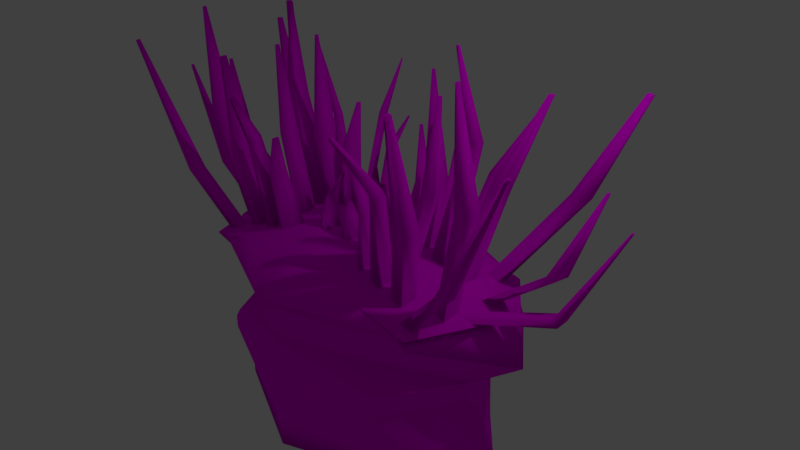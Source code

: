 # Source: Actiniidae.blend  (saved by Blender 2.79.0; exported with 4.5.12 LTS)
import bpy
from mathutils import Matrix  # noqa: F401  (used for matrix-valued properties, if any)

bpy.ops.wm.read_factory_settings(use_empty=True)
scene = bpy.context.scene
scene.name = 'Scene'

# ---- collections
col_collection_1 = bpy.data.collections.new('Collection 1'); scene.collection.children.link(col_collection_1)

# ---- images (referenced by path relative to the original .blend; pixels are not part of the script)
import os
ASSET_DIR = os.environ.get("B2B_ASSET_DIR", "")  # directory of the original .blend (textures are referenced by path, not embedded)
HERE = os.path.dirname(os.path.abspath(__file__))  # packed textures are extracted next to this script under _unpacked/

def load_image(name, relpath, width, height, colorspace="sRGB"):
    """Load a texture the original file referenced (path relative to the .blend, or extracted next to this script)."""
    p = next((c for c in (os.path.join(HERE, relpath), os.path.join(ASSET_DIR, relpath)) if relpath and os.path.exists(c)), "")
    if p:
        img = bpy.data.images.load(p, check_existing=True)
        img.name = name
    else:  # same state as the original file: an image datablock whose file is absent (Cycles renders it pink)
        img = bpy.data.images.new(name, width, height)
        img.source = "FILE"
        img.filepath = "//" + (relpath or name)
    img.colorspace_settings.name = colorspace
    return img
img_actiniidae_color = load_image('Actiniidae Color', 'Actiniidae Texture.png', 1024, 1024, 'sRGB')

# ---- materials (node trees are filled in below, after node groups)
mat_material = bpy.data.materials.new('Material')
mat_material.alpha_threshold = 0.0
mat_material.use_transparent_shadow = False
mat_material.roughness = 0.5

# ---- material node trees
mat_material.use_nodes = True; mat_material.node_tree.nodes.clear()
_N = mat_material.node_tree.nodes; _L = mat_material.node_tree.links
n0 = _N.new('ShaderNodeOutputMaterial'); n0.name = 'Material Output'; n0.location = (300, 300)
n1 = _N.new('ShaderNodeBsdfDiffuse'); n1.name = 'Diffuse BSDF'; n1.location = (10, 300)
n2 = _N.new('ShaderNodeTexImage'); n2.name = 'Image Texture'; n2.location = (-153, 302)
n2.width = 140
n2.image = img_actiniidae_color
_L.new(n1.outputs[0], n0.inputs[0])
_L.new(n2.outputs[0], n1.inputs[0])
n0.is_active_output = True

# ---- world
world_world = bpy.data.worlds.new('World'); scene.world = world_world
world_world.color = (0.05088, 0.05088, 0.05088)
world_world.use_sun_shadow = False
world_world.sun_shadow_jitter_overblur = 0.0
world_world.cycles.sampling_method = 'MANUAL'

# ---- cameras
cam_camera = bpy.data.cameras.new('Camera')
cam_camera.clip_end = 100.0
cam_camera.lens = 35.0
cam_camera.sensor_width = 32.0
cam_camera.sensor_height = 18.0
cam_camera.ortho_scale = 7.314
cam_camera.dof.focus_distance = 0.0
cam_camera.dof.aperture_fstop = 128.0

# ---- lights
light_lamp = bpy.data.lights.new('Lamp', 'POINT')
light_lamp.transmission_factor = 0.0
light_lamp.cutoff_distance = 30.0
light_lamp.energy = 100.0
light_lamp.shadow_buffer_clip_start = 1.001
light_lamp.shadow_soft_size = 0.1
light_lamp.shadow_maximum_resolution = 0.006
light_lamp.use_absolute_resolution = True

# ---- meshes
me_cylinder = bpy.data.meshes.new('Cylinder')
me_cylinder.from_pydata([(0.0, 0.9176, -1.056), (0.0, 0.9176, 0.9441), (0.0, -0.9027, -1.056), (0.0, -0.9027, 0.9441), (-0.7645, -0.6098, -1.056), (-0.7645, -0.6098, 0.9441), (-1.065, 0.003532, -1.056), (-1.065, 0.003532, 0.9441), (-0.7488, 0.6247, -1.056), (-0.7488, 0.6247, 0.9441), (0.0, 0.9402, 2.075), (0.0, -0.8862, 2.075), (-0.7492, -0.5867, 2.075), (-1.088, 0.003532, 2.075), (-0.7648, 0.6407, 2.075), (0.0, 0.8462, 4.964), (0.0, -0.7454, 4.964), (-0.6981, -0.391, 4.964), (-1.275, 0.003532, 4.964), (-0.8817, 0.4919, 4.964), (0.0, 0.9302, 9.109), (0.0, -0.845, 9.109), (-0.8946, -0.4157, 9.109), (-1.531, 0.003532, 9.109), (-1.125, 0.5009, 9.109), (0.0, 0.9335, 13.25), (0.0, -0.8951, 13.25), (-0.8816, -0.5473, 13.25), (-1.253, 0.003532, 13.25), (-0.9441, 0.5856, 13.25), (0.0, 0.3236, 18.53), (0.0, -0.3165, 18.53), (-0.2424, -0.2228, 18.53), (-0.3361, 0.003532, 18.53), (-0.2424, 0.2298, 18.53), (0.0, 0.7399, -8.216), (0.0, -0.7875, -8.216), (-0.885, -0.414, -8.216), (-1.341, 0.003532, -8.216), (-0.9905, 0.3663, -8.216), (0.0, 0.7399, -12.86), (0.0, -0.7875, -12.86), (-0.885, -0.414, -12.86), (-1.341, 0.003532, -12.86), (-0.9905, 0.3663, -12.86), (-1.016, 0.5763, 13.25), (-0.5744, 0.5373, 15.89), (0.0, 0.5102, 17.39), (-0.6251, -0.5771, 15.48), (0.0, -0.6062, 16.77), (-1.027, -0.5411, 13.25), (-0.2475, -0.5947, 16.26), (-0.2387, 0.5215, 16.77), (-1.181, 0.003532, 13.67), (-1.181, 0.1761, 13.25), (-1.18, -0.172, 13.25), (-1.124, 0.3145, 13.25), (-1.124, 0.003532, 14.0), (-1.123, -0.3093, 13.25), (-1.065, 0.003532, 14.33), (-1.066, -0.447, 13.25), (-1.064, 0.4597, 13.25), (-0.9786, 0.003532, 14.83), (-0.9843, -0.545, 13.49), (-0.9728, 0.5725, 13.51), (-0.8926, 0.003532, 15.33), (-0.9064, -0.5519, 13.92), (-0.8787, 0.5642, 14.07), (-0.8105, 0.003532, 15.8), (-0.8266, -0.5591, 14.37), (-0.7946, 0.5568, 14.57), (-0.7061, 0.003532, 16.4), (-0.7311, -0.5676, 14.9), (-0.6823, 0.5468, 15.24), (-0.5987, 0.003532, 17.02), (-0.5387, -0.4972, 16.17), (-0.51, 0.003532, 17.53), (-0.4841, 0.4537, 16.6), (-0.5435, -0.5809, 15.65), (-0.4796, 0.5328, 16.13), (-0.4097, 0.003532, 18.11), (-0.4293, -0.3958, 17.04), (-0.4386, -0.5858, 15.87), (-0.3918, 0.3682, 17.34), (-0.3839, 0.5283, 16.39), (-0.3286, -0.0147, 18.53), (-0.3408, -0.3139, 17.75), (-0.3521, -0.5898, 16.04), (-0.3157, 0.2978, 17.95), (-0.3269, 0.02577, 18.53), (-0.3064, 0.5247, 16.59), (-0.1548, -0.2566, 18.53), (-0.1477, 0.2665, 18.53), (-0.1442, 0.517, 17.02), (-0.1595, -0.5988, 16.44), (-0.07386, -0.2879, 18.53), (-0.06838, 0.2971, 18.53), (-0.06636, 0.5133, 17.22), (-0.0768, -0.6026, 16.61), (-1.124, 0.1275, 13.7), (-0.7007, 0.1249, 16.14), (0.0, 0.1207, 18.53), (-1.181, 0.1278, 13.37), (-0.1497, 0.1216, 18.53), (-0.807, 0.1255, 15.53), (-0.2424, 0.1221, 18.53), (-0.4038, 0.1231, 17.85), (-0.07003, 0.1211, 18.53), (-0.2869, 0.1224, 18.53), (-0.8896, 0.126, 15.05), (-0.5932, 0.1242, 16.76), (-0.9774, 0.1266, 14.55), (-0.5031, 0.1237, 17.28), (-1.201, 0.1279, 13.25), (-0.3229, 0.1226, 18.32), (-1.065, 0.1271, 14.04), (-0.6945, 0.267, 15.84), (-0.1601, 0.2617, 18.53), (0.0, 0.2601, 18.53), (-0.1477, 0.2615, 18.53), (-0.8029, 0.2681, 15.21), (-0.278, 0.2628, 18.25), (-0.3969, 0.264, 17.56), (-0.06872, 0.2608, 18.53), (-0.886, 0.2689, 14.73), (-1.064, 0.2707, 13.7), (-0.242, 0.2625, 18.33), (-0.9759, 0.2698, 14.21), (-0.4949, 0.265, 16.99), (-0.5868, 0.2659, 16.46), (-0.3172, 0.2632, 18.02), (-1.124, 0.2713, 13.36), (-1.142, 0.2715, 13.25), (-0.3125, 0.3779, 17.47), (-0.4038, 0.3793, 17.24), (-0.7996, 0.3853, 14.95), (-0.6894, 0.3836, 15.59), (-0.5815, 0.382, 16.22), (-0.8831, 0.3866, 14.47), (-0.3913, 0.3791, 17.27), (-0.06766, 0.3741, 18.06), (-0.2405, 0.3768, 17.64), (-1.093, 0.3898, 13.25), (-0.9747, 0.388, 13.94), (-1.064, 0.3894, 13.42), (-0.4883, 0.3806, 16.75), (-0.1462, 0.3753, 17.87), (0.0, 0.3731, 18.23), (-0.4839, 0.4566, 16.59), (-0.6856, 0.471, 15.4), (-0.3097, 0.4442, 17.07), (-0.5778, 0.4633, 16.04), (-0.1454, 0.4325, 17.53), (-0.7969, 0.479, 14.74), (-0.8806, 0.485, 14.25), (-0.3878, 0.4498, 16.85), (-0.06717, 0.4269, 17.74), (-0.2397, 0.4392, 17.26), (-0.4876, 0.4569, 16.58), (-0.9736, 0.4916, 13.7), (-1.049, 0.497, 13.25), (0.0, 0.4221, 17.93), (-1.065, -0.09804, 14.09), (-1.211, -0.09703, 13.25), (-0.07214, -0.1049, 18.53), (-1.124, -0.09764, 13.76), (-0.7106, -0.1005, 16.13), (-0.3322, -0.1031, 18.3), (-0.2424, -0.1037, 18.53), (-1.18, -0.09725, 13.43), (-0.8134, -0.09978, 15.54), (0.0, -0.1054, 18.53), (-0.1528, -0.1044, 18.53), (-0.8952, -0.09922, 15.07), (-0.4149, -0.1025, 17.82), (-0.6035, -0.1012, 16.74), (-0.2918, -0.1034, 18.53), (-0.9797, -0.09864, 14.58), (-0.516, -0.1018, 17.24), (-1.066, -0.2309, 13.77), (-0.07338, -0.2369, 18.53), (-0.981, -0.2314, 14.26), (0.0, -0.2373, 18.53), (-1.123, -0.2306, 13.44), (-0.7164, -0.233, 15.78), (-0.1546, -0.2364, 18.53), (-0.2426, -0.2358, 18.45), (-0.8985, -0.2319, 14.73), (-0.3376, -0.2353, 17.95), (-0.5236, -0.2342, 16.88), (-0.208, -0.2361, 18.53), (-0.4214, -0.2348, 17.47), (-0.6095, -0.2336, 16.39), (-1.156, -0.2304, 13.25), (-0.8172, -0.2324, 15.2), (-0.2564, -0.2358, 18.42), (-1.066, -0.3568, 13.47), (-0.7223, -0.3669, 15.42), (-0.9017, -0.3616, 14.4), (-0.2446, -0.3809, 17.56), (-0.9824, -0.3593, 13.95), (-0.3435, -0.378, 17.35), (-0.1566, -0.3834, 17.75), (-0.821, -0.364, 14.86), (0.0, -0.388, 18.09), (-0.4079, -0.3761, 17.21), (-0.5316, -0.3725, 16.51), (-0.07477, -0.3858, 17.93), (-0.6157, -0.37, 16.03), (-1.104, -0.3557, 13.25), (-0.4283, -0.3755, 17.1), (-0.9833, -0.4503, 13.72), (-0.07572, -0.4867, 17.32), (-0.4331, -0.4724, 16.57), (-0.2459, -0.4799, 16.96), (-0.7264, -0.4606, 15.18), (-0.1579, -0.4834, 17.14), (-0.3475, -0.4758, 16.75), (-0.8237, -0.4567, 14.63), (0.0, -0.4898, 17.48), (-0.904, -0.4535, 14.17), (-0.62, -0.4649, 15.78), (-0.5087, -0.4693, 16.41), (-0.5371, -0.4682, 16.25), (-0.07115, 0.0008582, 18.53), (-0.1513, 0.001667, 18.53), (-0.3278, 0.003448, 18.53), (-0.2424, 0.002586, 18.53), (0.0, 0.0001401, 18.53), (-0.07338, -0.2369, 18.53), (-0.07214, -0.1049, 18.53), (0.0, -0.2373, 18.53), (0.0, -0.1054, 18.53), (-0.0824, -0.2219, 21.46), (-0.08145, -0.1198, 21.46), (-0.1452, -0.2215, 21.46), (-0.1438, -0.1194, 21.46), (-0.1076, -0.1799, 23.93), (-0.1074, -0.1614, 23.93), (-0.119, -0.1799, 23.93), (-0.1188, -0.1613, 23.93), (0.0, 0.0001401, 18.53), (0.0, 0.1207, 18.53), (-0.07115, 0.0008582, 18.53), (-0.07003, 0.1211, 18.53), (-0.1497, 0.1216, 18.53), (-0.1477, 0.2615, 18.53), (-0.06872, 0.2608, 18.53), (-0.2424, 0.002586, 18.53), (-0.2424, -0.1037, 18.53), (-0.3286, -0.0147, 18.53), (-0.2918, -0.1034, 18.53), (-0.3278, 0.003448, 18.53), (-0.1624, 0.1082, 21.9), (-0.1004, 0.1078, 21.9), (-0.161, 0.2173, 21.9), (-0.09935, 0.2167, 21.9), (-0.2347, 0.01547, 21.9), (-0.2347, -0.06742, 21.9), (-0.3019, 0.001993, 21.9), (-0.2733, -0.06715, 21.9), (-0.3013, 0.01614, 21.9), (-0.1425, 0.08758, 25.14), (-0.1292, 0.0875, 25.14), (-0.1422, 0.111, 25.14), (-0.129, 0.1108, 25.14), (-0.1844, 0.03265, 25.14), (-0.1844, 0.01321, 25.14), (-0.2002, 0.02949, 25.14), (-0.1935, 0.01327, 25.14), (-0.2001, 0.0328, 25.14), (-0.4215, -0.361, 26.14), (-0.4179, -0.3038, 26.28), (-0.4883, -0.4057, 25.91), (-0.4809, -0.3034, 26.16), (-0.473, -0.4062, 25.94), (-0.4035, -0.3854, 31.52), (-0.4021, -0.364, 31.57), (-0.4285, -0.4021, 31.43), (-0.4257, -0.3638, 31.52), (-0.4227, -0.4023, 31.44), (-0.8375, 0.5233, 28.28), (-0.8396, 0.474, 28.39), (-0.7767, 0.5189, 28.64), (-0.7788, 0.473, 28.74), (-1.14, 0.5666, 39.29), (-1.14, 0.5477, 39.33), (-1.116, 0.5649, 39.43), (-1.117, 0.5474, 39.47), (-1.079, 0.2119, 29.1), (-1.003, 0.2115, 29.54), (-0.9996, 0.3422, 29.25), (-1.076, 0.3429, 28.81), (-1.329, 0.3418, 42.77), (-1.308, 0.3417, 42.89), (-1.307, 0.3773, 42.81), (-1.328, 0.3775, 42.69), (-1.209, -0.3254, 30.51), (-1.203, -0.1926, 30.81), (-1.292, -0.192, 30.86), (-1.297, -0.3249, 30.55), (-1.222, -0.3595, 46.97), (-1.221, -0.3371, 47.03), (-1.236, -0.337, 47.03), (-1.237, -0.3594, 46.98), (-0.9132, -0.4239, 25.83), (-0.9023, -0.2928, 26.18), (-0.7989, -0.2976, 26.5), (-0.812, -0.4309, 26.14), (-0.8428, -0.4991, 41.76), (-0.8397, -0.4622, 41.86), (-0.8106, -0.4636, 41.95), (-0.8143, -0.5011, 41.85), (-0.7651, 0.02647, 28.74), (-0.6752, 0.006223, 28.76), (-0.7076, -0.09472, 28.56), (-0.6454, 0.1224, 28.43), (-0.5449, 0.09914, 28.46), (-0.5112, 0.2356, 28.07), (-0.6104, 0.2589, 28.05), (-0.7961, -0.07418, 28.55), (-0.8146, -0.02847, 41.94), (-0.7935, -0.03321, 41.95), (-0.8011, -0.05685, 41.9), (-0.5874, 0.1274, 43.64), (-0.5724, 0.1239, 43.64), (-0.5674, 0.1443, 43.58), (-0.5822, 0.1478, 43.58), (-0.8219, -0.05204, 41.9), (-0.2701, 0.5102, 26.07), (-0.2109, 0.5093, 26.21), (-0.2104, 0.5452, 25.99), (-0.2696, 0.5494, 25.83), (-0.1383, 0.6059, 31.37), (-0.1245, 0.6056, 31.4), (-0.1243, 0.614, 31.35), (-0.1381, 0.615, 31.31), (-0.3084, 0.2763, 26.04), (-0.3735, 0.1824, 26.48), (-0.4092, 0.1917, 26.61), (-0.3373, 0.3177, 26.08), (-0.376, 0.328, 26.23), (-0.3042, 0.2945, 33.97), (-0.3189, 0.2733, 34.07), (-0.3269, 0.2754, 34.1), (-0.3107, 0.3038, 33.98), (-0.3195, 0.3062, 34.01), (-0.1455, 0.02841, 28.1), (-0.1452, 0.0476, 28.1), (-0.1327, 0.02828, 28.1), (-0.1325, 0.04752, 28.1), (-1.278, -0.5435, 22.07), (-1.276, -0.4516, 22.3), (-1.358, -0.5403, 21.62), (-1.357, -0.4493, 21.84), (-1.798, -0.6106, 40.84), (-1.798, -0.5851, 40.91), (-1.82, -0.6097, 40.72), (-1.82, -0.5845, 40.78), (-1.473, 0.5526, 28.56), (-1.381, 0.5512, 29.09), (-1.379, 0.6496, 28.87), (-1.472, 0.6562, 28.32), (-1.743, 0.736, 42.93), (-1.71, 0.7355, 43.12), (-1.709, 0.7702, 43.04), (-1.742, 0.7725, 42.85), (-1.646, 0.2259, 21.78), (-1.646, 0.08203, 22.12), (-1.586, 0.2253, 22.12), (-1.587, 0.08167, 22.46), (-1.86, 0.2386, 34.35), (-1.86, 0.2114, 34.42), (-1.849, 0.2385, 34.42), (-1.849, 0.2113, 34.48), (-0.9434, 0.214, 35.32), (-0.9472, 0.1283, 35.5), (-0.8784, 0.2134, 35.7), (-0.8823, 0.1279, 35.88), (-0.8156, 0.1109, 47.6), (-0.8165, 0.09048, 47.65), (-0.8001, 0.1108, 47.69), (-0.8011, 0.09038, 47.74), (-0.6214, -0.4435, 30.17), (-0.6282, -0.3521, 30.5), (-0.6704, -0.3531, 29.64), (-0.6629, -0.4431, 29.34), (-0.4994, -0.6575, 38.11), (-0.5017, -0.6265, 38.22), (-0.5161, -0.6268, 37.92), (-0.5135, -0.6574, 37.82), (-0.403, 0.5608, 30.76), (-0.4803, 0.6438, 30.54), (-0.3906, 0.5593, 30.73), (-0.48, 0.6467, 30.52), (-0.3849, 0.6298, 30.3), (-0.3152, 0.7071, 39.04), (-0.3291, 0.7221, 39.0), (-0.3129, 0.7068, 39.03), (-0.3291, 0.7226, 38.99), (-0.3119, 0.7196, 38.95), (-1.756, 0.09369, 17.66), (-1.708, 0.09094, 18.38), (-1.714, -0.01059, 18.26), (-1.761, -0.007459, 17.54), (-2.152, 0.04098, 32.87), (-2.142, 0.04042, 33.02), (-2.143, 0.01982, 32.99), (-2.153, 0.02046, 32.84)], [], [(2, 3, 5, 4), (4, 5, 7, 6), (6, 7, 9, 8), (8, 9, 1, 0), (13, 12, 17, 18), (5, 3, 11, 12), (1, 9, 14, 10), (7, 5, 12, 13), (9, 7, 13, 14), (14, 13, 18, 19), (12, 11, 16, 17), (10, 14, 19, 15), (24, 23, 28, 113, 54, 132, 56, 142, 61, 160, 45, 29), (15, 19, 24, 20), (18, 17, 22, 23), (19, 18, 23, 24), (17, 16, 21, 22), (22, 21, 26, 27), (20, 24, 29, 25), (23, 22, 27, 50, 60, 209, 58, 193, 55, 163, 28), (29, 45, 64, 67, 70, 73, 46), (27, 26, 49, 98, 94, 51, 87, 82, 78, 48), (25, 29, 46, 79, 84, 90, 52, 93, 97, 47), (28, 163, 169, 53), (4, 6, 38, 37), (6, 8, 39, 38), (2, 4, 37, 36), (8, 0, 35, 39), (40, 41, 42, 43, 44), (39, 35, 40, 44), (37, 38, 43, 42), (38, 39, 44, 43), (36, 37, 42, 41), (31, 182, 180, 95), (32, 168, 176), (229, 231, 232, 230), (46, 73, 149, 151), (47, 97, 156, 161), (48, 72, 69, 66, 63, 50, 27), (48, 78, 75), (32, 186, 190), (34, 126, 121), (53, 102, 113, 28), (169, 165, 403, 404), (57, 99, 102, 53), (57, 165, 162, 59), (59, 115, 99, 57), (59, 162, 177, 62), (62, 111, 115, 59), (62, 177, 173, 65), (65, 109, 111, 62), (65, 173, 170, 68), (68, 104, 109, 65), (68, 170, 166, 71), (71, 100, 104, 68), (71, 166, 175, 74), (74, 76, 112, 110), (175, 178, 315, 320), (77, 145, 134), (76, 178, 174, 80), (77, 148, 158), (75, 78, 82, 213, 222), (81, 213, 217, 201, 205), (83, 122, 130, 88), (83, 139, 134), (80, 174, 167, 85, 33), (88, 130, 121), (85, 226, 33), (88, 133, 139, 83), (85, 167, 176), (86, 201, 199, 186, 195), (91, 185, 190), (91, 202, 207, 95), (92, 146, 141, 126, 117), (95, 180, 185, 91), (96, 140, 146, 92), (95, 207, 204, 31), (108, 114, 89), (107, 101, 118, 123), (168, 227, 248, 249), (114, 106, 80, 33, 89), (105, 103, 119, 117, 34), (110, 100, 71, 74), (108, 105, 34), (113, 102, 54), (102, 99, 131, 132, 54), (125, 131, 367, 369), (115, 111, 127, 125), (111, 109, 124, 127), (109, 104, 290, 289), (104, 100, 116, 120), (110, 112, 128, 129), (106, 112, 76, 80), (108, 34, 337, 338), (121, 126, 141, 133, 88), (123, 118, 30, 96), (131, 125, 144, 142, 56), (127, 124, 138, 143), (120, 116, 136, 135), (130, 122, 106, 114), (116, 100, 376, 375), (119, 123, 96, 92), (117, 119, 92), (132, 131, 56), (125, 127, 143, 144), (124, 120, 135, 138), (129, 128, 145, 137), (117, 126, 34), (178, 76, 314, 315), (139, 133, 150, 155), (147, 140, 96, 30), (138, 135, 153, 154), (133, 141, 157, 150), (142, 144, 61), (135, 136, 149, 153), (144, 143, 159, 160, 61), (137, 145, 77, 158, 151), (137, 136, 116, 129), (146, 140, 156, 152), (157, 141, 329, 332), (134, 145, 128, 122, 83), (159, 143, 359, 362), (148, 77, 392, 394), (155, 150, 90, 84), (154, 153, 70, 67), (160, 159, 64, 45), (161, 156, 140, 147), (157, 152, 93, 52), (159, 154, 67, 64), (151, 149, 281, 283), (150, 157, 52, 90), (153, 149, 73, 70), (151, 158, 46), (152, 156, 97, 93), (148, 155, 84, 79), (158, 148, 79, 46), (164, 171, 228, 224), (172, 164, 224, 225), (165, 169, 55, 193, 183), (162, 165, 183, 179), (179, 181, 297, 300), (173, 177, 181, 187), (170, 173, 187, 194), (166, 170, 194, 184), (175, 166, 184, 192), (178, 175, 192, 189), (174, 178, 189, 191), (167, 174, 191, 188), (176, 167, 188, 195, 32), (168, 172, 225, 227), (226, 85, 250, 252), (169, 163, 55), (181, 179, 196, 200), (194, 187, 198, 203), (195, 186, 32), (191, 189, 206, 210), (180, 164, 234, 233), (192, 184, 197, 208), (195, 188, 86), (171, 164, 230, 232), (179, 183, 58, 209, 196), (187, 181, 200, 198), (194, 203, 305, 306), (189, 192, 385, 384), (86, 188, 272, 271), (190, 185, 172, 168, 32), (190, 186, 199, 202, 91), (183, 193, 58), (199, 201, 217, 214), (207, 202, 216, 212), (204, 207, 212, 219), (200, 196, 60, 211), (196, 209, 60), (197, 203, 218, 215), (205, 210, 81), (202, 199, 214, 216), (203, 198, 220, 218), (210, 206, 223, 222, 81), (208, 197, 215, 221), (200, 211, 353, 354), (206, 208, 221, 223), (205, 201, 86), (222, 223, 75), (220, 211, 63, 66), (217, 213, 82, 87), (214, 217, 87, 51), (219, 212, 98, 49), (222, 213, 81), (218, 220, 66, 69), (221, 215, 72, 48), (223, 221, 48, 75), (212, 216, 94, 98), (211, 60, 50, 63), (215, 218, 69, 72), (216, 214, 51, 94), (33, 226, 89), (227, 225, 103, 105), (107, 224, 243, 244), (226, 227, 105, 108, 89), (225, 224, 349, 347), (164, 180, 229, 230), (180, 182, 231, 229), (234, 236, 240, 238), (164, 172, 236, 234), (172, 185, 235, 236), (185, 180, 233, 235), (239, 237, 238, 240), (233, 234, 238, 237), (235, 233, 237, 239), (236, 235, 239, 240), (244, 247, 256, 254), (250, 251, 260, 259), (243, 241, 242, 244), (85, 176, 251, 250), (107, 123, 247, 244), (101, 107, 244, 242), (103, 107, 244, 245), (176, 168, 249, 251), (224, 228, 241, 243), (123, 119, 246, 247), (119, 103, 245, 246), (227, 226, 252, 248), (257, 261, 270, 266), (255, 253, 262, 264), (248, 252, 261, 257), (251, 249, 258, 260), (247, 246, 255, 256), (245, 244, 254, 253), (252, 250, 259, 261), (249, 248, 257, 258), (246, 245, 253, 255), (262, 263, 265, 264), (269, 267, 266, 270, 268), (259, 260, 269, 268), (254, 256, 265, 263), (260, 258, 267, 269), (256, 255, 264, 265), (253, 254, 263, 262), (261, 259, 268, 270), (258, 257, 266, 267), (275, 271, 276, 280), (205, 86, 271, 275), (188, 191, 274, 272), (191, 210, 273, 274), (210, 205, 275, 273), (277, 279, 278, 280, 276), (274, 273, 278, 279), (273, 275, 280, 278), (272, 274, 279, 277), (271, 272, 277, 276), (283, 281, 285, 287), (149, 136, 282, 281), (136, 137, 284, 282), (137, 151, 283, 284), (287, 285, 286, 288), (284, 283, 287, 288), (282, 284, 288, 286), (281, 282, 286, 285), (289, 290, 294, 293), (120, 124, 292, 291), (124, 109, 289, 292), (104, 120, 291, 290), (293, 294, 295, 296), (291, 292, 296, 295), (290, 291, 295, 294), (292, 289, 293, 296), (299, 300, 304, 303), (181, 177, 298, 297), (162, 179, 300, 299), (177, 162, 299, 298), (302, 303, 304, 301), (297, 298, 302, 301), (300, 297, 301, 304), (298, 299, 303, 302), (307, 306, 310, 311), (203, 197, 308, 305), (184, 194, 306, 307), (197, 184, 307, 308), (311, 310, 309, 312), (308, 307, 311, 312), (306, 305, 309, 310), (305, 308, 312, 309), (318, 319, 327, 326), (320, 315, 323, 328), (74, 175, 320, 313), (128, 112, 316, 319), (122, 128, 319, 318), (112, 106, 317, 316), (106, 122, 318, 317), (76, 74, 313, 314), (321, 328, 323, 322), (326, 327, 324, 325), (317, 318, 326, 325), (315, 314, 322, 323), (313, 320, 328, 321), (319, 316, 324, 327), (316, 317, 325, 324), (314, 313, 321, 322), (332, 329, 333, 336), (141, 146, 330, 329), (152, 157, 332, 331), (146, 152, 331, 330), (333, 334, 335, 336), (329, 330, 334, 333), (331, 332, 336, 335), (330, 331, 335, 334), (341, 339, 344, 346), (34, 121, 340, 337), (130, 114, 339, 341), (121, 130, 341, 340), (114, 108, 338, 339), (345, 346, 344, 343, 342), (339, 338, 343, 344), (340, 341, 346, 345), (337, 340, 345, 342), (338, 337, 342, 343), (347, 349, 350, 348), (224, 107, 350, 349), (107, 103, 348, 350), (103, 225, 347, 348), (352, 354, 358, 356), (198, 200, 354, 352), (220, 198, 352, 351), (211, 220, 351, 353), (356, 358, 357, 355), (351, 352, 356, 355), (353, 351, 355, 357), (354, 353, 357, 358), (361, 362, 366, 365), (143, 138, 360, 359), (154, 159, 362, 361), (138, 154, 361, 360), (363, 364, 365, 366), (360, 361, 365, 364), (362, 359, 363, 366), (359, 360, 364, 363), (369, 367, 371, 373), (115, 125, 369, 370), (99, 115, 370, 368), (131, 99, 368, 367), (372, 374, 373, 371), (370, 369, 373, 374), (368, 370, 374, 372), (367, 368, 372, 371), (376, 378, 382, 380), (129, 116, 375, 377), (110, 129, 377, 378), (100, 110, 378, 376), (381, 379, 380, 382), (375, 376, 380, 379), (377, 375, 379, 381), (378, 377, 381, 382), (385, 386, 390, 389), (208, 206, 383, 386), (192, 208, 386, 385), (206, 189, 384, 383), (388, 389, 390, 387), (383, 384, 388, 387), (386, 383, 387, 390), (384, 385, 389, 388), (393, 395, 400, 398), (77, 134, 391, 392), (139, 155, 395, 393), (155, 148, 394, 395), (134, 139, 393, 391), (396, 398, 400, 399, 397), (391, 393, 398, 396), (395, 394, 399, 400), (394, 392, 397, 399), (392, 391, 396, 397), (404, 403, 407, 408), (53, 169, 404, 401), (165, 57, 402, 403), (57, 53, 401, 402), (405, 408, 407, 406), (403, 402, 406, 407), (401, 404, 408, 405), (402, 401, 405, 406)])
me_cylinder.polygons.foreach_set('use_smooth', [True] * 378)
_uv = me_cylinder.uv_layers.new(name='UVMap')
_uv.uv.foreach_set('vector', [0.2181, 0.2126, 0.2181, 0.2483, 0.1828, 0.2485, 0.1828, 0.2127, 0.01057, 0.8699, 0.01033, 0.8343, 0.03698, 0.8348, 0.03722, 0.8704, 0.03722, 0.8704, 0.03698, 0.8348, 0.06451, 0.8342, 0.06475, 0.8698, 0.1024, 0.7185, 0.1022, 0.6827, 0.1368, 0.6828, 0.137, 0.7186, 0.164, 0.2692, 0.1833, 0.2687, 0.184, 0.3205, 0.156, 0.3208, 0.1828, 0.2485, 0.2181, 0.2483, 0.218, 0.2685, 0.1833, 0.2687, 0.1368, 0.6828, 0.1022, 0.6827, 0.1015, 0.6625, 0.1368, 0.6626, 0.03698, 0.8348, 0.01033, 0.8343, 0.01121, 0.8141, 0.03682, 0.8148, 0.06451, 0.8342, 0.03698, 0.8348, 0.03682, 0.8148, 0.06506, 0.8141, 0.06506, 0.8141, 0.03682, 0.8148, 0.03631, 0.7637, 0.05808, 0.763, 0.1833, 0.2687, 0.218, 0.2685, 0.2169, 0.3203, 0.184, 0.3205, 0.1368, 0.6626, 0.1015, 0.6625, 0.095, 0.6107, 0.1358, 0.6109, 0.05776, 0.6897, 0.03559, 0.6905, 0.03533, 0.6161, 0.04083, 0.616, 0.04296, 0.616, 0.04718, 0.6159, 0.04908, 0.6159, 0.05241, 0.6158, 0.0555, 0.6158, 0.05715, 0.6157, 0.06066, 0.6157, 0.06113, 0.6155, 0.1358, 0.6109, 0.095, 0.6107, 0.08407, 0.5367, 0.136, 0.5368, 0.156, 0.3208, 0.184, 0.3205, 0.1757, 0.3946, 0.1449, 0.3949, 0.05808, 0.763, 0.03631, 0.7637, 0.03559, 0.6905, 0.05776, 0.6897, 0.184, 0.3205, 0.2169, 0.3203, 0.2177, 0.3943, 0.1757, 0.3946, 0.1757, 0.3946, 0.2177, 0.3943, 0.2181, 0.4684, 0.1773, 0.4685, 0.136, 0.5368, 0.08407, 0.5367, 0.09207, 0.4626, 0.1355, 0.4627, 0.1449, 0.3949, 0.1757, 0.3946, 0.1773, 0.4685, 0.171, 0.4685, 0.1686, 0.4686, 0.1662, 0.4687, 0.165, 0.4687, 0.163, 0.4688, 0.1615, 0.4689, 0.1595, 0.4689, 0.157, 0.469, 0.09207, 0.4626, 0.0889, 0.4626, 0.0907, 0.458, 0.09464, 0.448, 0.09816, 0.439, 0.1029, 0.427, 0.1074, 0.4154, 0.1773, 0.4685, 0.2181, 0.4684, 0.2159, 0.5315, 0.2125, 0.5286, 0.2089, 0.5256, 0.2051, 0.5223, 0.2005, 0.5185, 0.1968, 0.5153, 0.1922, 0.5114, 0.1886, 0.5084, 0.1355, 0.4627, 0.09207, 0.4626, 0.1074, 0.4154, 0.1114, 0.411, 0.1155, 0.4064, 0.1188, 0.4028, 0.1217, 0.3996, 0.1257, 0.3951, 0.129, 0.3915, 0.1318, 0.3883, 0.03533, 0.6161, 0.03095, 0.6161, 0.03094, 0.6129, 0.03534, 0.6086, 0.01057, 0.8699, 0.03722, 0.8704, 0.03786, 0.9984, 0.01993, 0.9975, 0.03722, 0.8704, 0.06475, 0.8698, 0.05407, 0.9977, 0.03786, 0.9984, 0.2181, 0.2126, 0.1828, 0.2127, 0.176, 0.08489, 0.2172, 0.08469, 0.1024, 0.7185, 0.137, 0.7186, 0.1365, 0.8464, 0.09085, 0.8463, 0.9247, 0.3193, 0.9247, 0.3466, 0.8859, 0.34, 0.8659, 0.3325, 0.8813, 0.326, 0.09085, 0.8463, 0.1365, 0.8464, 0.137, 0.9295, 0.09138, 0.9294, 0.176, 0.08489, 0.1531, 0.08522, 0.153, 0.00214, 0.176, 0.001817, 0.07296, 0.846, 0.09085, 0.8463, 0.09138, 0.9294, 0.07349, 0.9291, 0.2172, 0.08469, 0.176, 0.08489, 0.176, 0.001817, 0.2171, 0.001611, 0.8806, 0.3046, 0.8806, 0.306, 0.8774, 0.306, 0.8774, 0.3051, 0.87, 0.3063, 0.87, 0.3084, 0.8678, 0.3084, 0.7791, 0.3523, 0.7759, 0.3523, 0.7759, 0.3499, 0.7791, 0.3499, 0.05901, 0.568, 0.05941, 0.5796, 0.05607, 0.5768, 0.05574, 0.5652, 0.1318, 0.3883, 0.129, 0.3915, 0.1283, 0.382, 0.1311, 0.3787, 0.1886, 0.5084, 0.184, 0.4979, 0.1798, 0.4884, 0.1763, 0.4805, 0.1729, 0.4728, 0.171, 0.4685, 0.1773, 0.4685, 0.1886, 0.5084, 0.1922, 0.5114, 0.1917, 0.5208, 0.2024, 0.5633, 0.2025, 0.5618, 0.204, 0.5633, 0.1191, 0.3678, 0.1194, 0.3714, 0.1178, 0.3729, 0.03534, 0.6086, 0.04083, 0.6139, 0.04083, 0.616, 0.03533, 0.6161, 0.2937, 0.001611, 0.2969, 0.007393, 0.2813, 0.08826, 0.2775, 0.07554, 0.03535, 0.6027, 0.04082, 0.6079, 0.04083, 0.6139, 0.03534, 0.6086, 0.03535, 0.6027, 0.03094, 0.6069, 0.03093, 0.6009, 0.03536, 0.5966, 0.03536, 0.5966, 0.04081, 0.6018, 0.04082, 0.6079, 0.03535, 0.6027, 0.03536, 0.5966, 0.03093, 0.6009, 0.03092, 0.592, 0.03537, 0.5875, 0.03537, 0.5875, 0.0408, 0.5926, 0.04081, 0.6018, 0.03536, 0.5966, 0.03537, 0.5875, 0.03092, 0.592, 0.0309, 0.5832, 0.03538, 0.5785, 0.03538, 0.5785, 0.0408, 0.5834, 0.0408, 0.5926, 0.03537, 0.5875, 0.03538, 0.5785, 0.0309, 0.5832, 0.03089, 0.5747, 0.0354, 0.57, 0.0354, 0.57, 0.04079, 0.5748, 0.0408, 0.5834, 0.03538, 0.5785, 0.0354, 0.57, 0.03089, 0.5747, 0.03088, 0.564, 0.03541, 0.5591, 0.03541, 0.5591, 0.04077, 0.5637, 0.04079, 0.5748, 0.0354, 0.57, 0.03541, 0.5591, 0.03088, 0.564, 0.03086, 0.5528, 0.03543, 0.5479, 0.03543, 0.5479, 0.03544, 0.5386, 0.04075, 0.543, 0.04076, 0.5524, 0.6071, 0.001611, 0.6111, 0.01058, 0.6086, 0.213, 0.6046, 0.2127, 0.05533, 0.555, 0.0521, 0.5523, 0.05206, 0.5435, 0.03544, 0.5386, 0.03085, 0.5437, 0.03084, 0.5332, 0.03546, 0.5282, 0.1106, 0.4025, 0.1106, 0.4028, 0.1104, 0.403, 0.1917, 0.5208, 0.1922, 0.5114, 0.1968, 0.5153, 0.1961, 0.5279, 0.1928, 0.5251, 0.1957, 0.5365, 0.1961, 0.5279, 0.1998, 0.5312, 0.1992, 0.542, 0.1964, 0.5395, 0.05157, 0.5418, 0.04697, 0.5379, 0.04695, 0.5295, 0.04847, 0.5308, 0.1138, 0.3893, 0.1139, 0.3904, 0.1134, 0.391, 0.03546, 0.5282, 0.03084, 0.5332, 0.03082, 0.5246, 0.03468, 0.5205, 0.03547, 0.5205, 0.04847, 0.5308, 0.04695, 0.5295, 0.04693, 0.5254, 0.8662, 0.31, 0.8663, 0.3103, 0.8659, 0.3104, 0.1165, 0.3784, 0.1173, 0.387, 0.1139, 0.3904, 0.1138, 0.3893, 0.03468, 0.5205, 0.03082, 0.5246, 0.03082, 0.5204, 0.1989, 0.5492, 0.1992, 0.542, 0.2035, 0.5459, 0.2025, 0.5618, 0.2019, 0.5613, 0.8739, 0.3057, 0.8739, 0.3061, 0.8715, 0.3061, 0.2064, 0.5633, 0.2074, 0.5493, 0.2109, 0.5525, 0.2102, 0.5632, 0.1235, 0.3678, 0.1244, 0.3797, 0.1204, 0.3838, 0.1194, 0.3714, 0.1229, 0.3678, 0.8774, 0.3051, 0.8774, 0.306, 0.8739, 0.3061, 0.8739, 0.3057, 0.1271, 0.3679, 0.1278, 0.3763, 0.1244, 0.3797, 0.1235, 0.3678, 0.2102, 0.5632, 0.2109, 0.5525, 0.2142, 0.5554, 0.2136, 0.5632, 0.04073, 0.5204, 0.04073, 0.5242, 0.03646, 0.5205, 0.8776, 0.3125, 0.8806, 0.3124, 0.8806, 0.3149, 0.8776, 0.315, 0.0, 0.0, 0.0, 0.0, 0.0, 0.0, 0.0, 0.0, 0.04073, 0.5242, 0.04074, 0.5326, 0.03546, 0.5282, 0.03547, 0.5205, 0.03646, 0.5205, 0.87, 0.3125, 0.8741, 0.3125, 0.8742, 0.315, 0.8736, 0.315, 0.87, 0.3144, 0.04076, 0.5524, 0.04077, 0.5637, 0.03541, 0.5591, 0.03543, 0.5479, 0.8681, 0.3125, 0.87, 0.3125, 0.87, 0.3144, 0.04083, 0.616, 0.04083, 0.6139, 0.04296, 0.616, 0.04083, 0.6139, 0.04082, 0.6079, 0.04717, 0.6141, 0.04718, 0.6159, 0.04296, 0.616, 0.4516, 0.3722, 0.4484, 0.3783, 0.4394, 0.2275, 0.4426, 0.2214, 0.04081, 0.6018, 0.0408, 0.5926, 0.04713, 0.5985, 0.04716, 0.6078, 0.0408, 0.5926, 0.0408, 0.5834, 0.04711, 0.5891, 0.04713, 0.5985, 0.5967, 0.4994, 0.5927, 0.4909, 0.5914, 0.2403, 0.595, 0.2481, 0.04079, 0.5748, 0.04077, 0.5637, 0.04705, 0.5691, 0.04708, 0.5804, 0.04076, 0.5524, 0.04075, 0.543, 0.047, 0.5481, 0.04702, 0.5578, 0.04074, 0.5326, 0.04075, 0.543, 0.03544, 0.5386, 0.03546, 0.5282, 0.8128, 0.006675, 0.8176, 0.006674, 0.8173, 0.1411, 0.8129, 0.149, 0.1178, 0.3729, 0.1194, 0.3714, 0.1204, 0.3838, 0.1173, 0.387, 0.1165, 0.3784, 0.8776, 0.315, 0.8806, 0.3149, 0.8806, 0.3161, 0.8776, 0.3156, 0.04717, 0.6141, 0.04716, 0.6078, 0.0524, 0.6128, 0.05241, 0.6158, 0.04908, 0.6159, 0.04713, 0.5985, 0.04711, 0.5891, 0.0523, 0.5938, 0.05235, 0.6034, 0.04708, 0.5804, 0.04705, 0.5691, 0.0522, 0.5735, 0.05226, 0.585, 0.04695, 0.5295, 0.04697, 0.5379, 0.04074, 0.5326, 0.04073, 0.5242, 0.04705, 0.5691, 0.04077, 0.5637, 0.03836, 0.2196, 0.04215, 0.2228, 0.8742, 0.315, 0.8776, 0.315, 0.8776, 0.3156, 0.8742, 0.3151, 0.8736, 0.315, 0.8742, 0.315, 0.8742, 0.3151, 0.04718, 0.6159, 0.04717, 0.6141, 0.04908, 0.6159, 0.04716, 0.6078, 0.04713, 0.5985, 0.05235, 0.6034, 0.0524, 0.6128, 0.04711, 0.5891, 0.04708, 0.5804, 0.05226, 0.585, 0.0523, 0.5938, 0.04702, 0.5578, 0.047, 0.5481, 0.0521, 0.5523, 0.05215, 0.5621, 0.1229, 0.3678, 0.1194, 0.3714, 0.1191, 0.3678, 0.754, 0.4439, 0.7494, 0.4387, 0.7495, 0.2376, 0.754, 0.2411, 0.1139, 0.3904, 0.1173, 0.387, 0.118, 0.3941, 0.1147, 0.398, 0.1307, 0.3733, 0.1278, 0.3763, 0.1271, 0.3679, 0.1303, 0.3679, 0.0523, 0.5938, 0.05226, 0.585, 0.0564, 0.5887, 0.05665, 0.5977, 0.1173, 0.387, 0.1204, 0.3838, 0.1209, 0.3906, 0.118, 0.3941, 0.05241, 0.6158, 0.0524, 0.6128, 0.0555, 0.6158, 0.05226, 0.585, 0.0522, 0.5735, 0.05607, 0.5768, 0.0564, 0.5887, 0.0524, 0.6128, 0.05235, 0.6034, 0.05693, 0.6077, 0.05715, 0.6157, 0.0555, 0.6158, 0.05215, 0.5621, 0.0521, 0.5523, 0.05533, 0.555, 0.05547, 0.5555, 0.05574, 0.5652, 0.05215, 0.5621, 0.0522, 0.5735, 0.04705, 0.5691, 0.04702, 0.5578, 0.1244, 0.3797, 0.1278, 0.3763, 0.1283, 0.382, 0.1249, 0.3859, 0.9141, 0.2528, 0.9112, 0.2461, 0.9123, 0.09625, 0.9141, 0.1005, 0.05206, 0.5435, 0.0521, 0.5523, 0.047, 0.5481, 0.04697, 0.5379, 0.05157, 0.5418, 0.05693, 0.6077, 0.05235, 0.6034, 0.05737, 0.3441, 0.06195, 0.3484, 0.8422, 0.001611, 0.8424, 0.001926, 0.8414, 0.25, 0.8413, 0.2496, 0.1147, 0.398, 0.118, 0.3941, 0.1188, 0.4028, 0.1155, 0.4064, 0.05665, 0.5977, 0.0564, 0.5887, 0.05983, 0.5918, 0.06015, 0.6009, 0.05715, 0.6157, 0.05693, 0.6077, 0.0605, 0.611, 0.06066, 0.6157, 0.1311, 0.3787, 0.1283, 0.382, 0.1278, 0.3763, 0.1307, 0.3733, 0.1209, 0.3906, 0.1249, 0.3859, 0.1257, 0.3951, 0.1217, 0.3996, 0.05693, 0.6077, 0.05665, 0.5977, 0.06015, 0.6009, 0.0605, 0.611, 0.6631, 0.01301, 0.6682, 0.001611, 0.6642, 0.2318, 0.6613, 0.2382, 0.118, 0.3941, 0.1209, 0.3906, 0.1217, 0.3996, 0.1188, 0.4028, 0.0564, 0.5887, 0.05607, 0.5768, 0.05941, 0.5796, 0.05983, 0.5918, 0.05574, 0.5652, 0.05547, 0.5555, 0.05901, 0.568, 0.1249, 0.3859, 0.1283, 0.382, 0.129, 0.3915, 0.1257, 0.3951, 0.1106, 0.4028, 0.1147, 0.398, 0.1155, 0.4064, 0.1114, 0.411, 0.1104, 0.403, 0.1106, 0.4028, 0.1114, 0.411, 0.1074, 0.4154, 0.8775, 0.3084, 0.8806, 0.3084, 0.8806, 0.3103, 0.8775, 0.3103, 0.8739, 0.3084, 0.8775, 0.3084, 0.8775, 0.3103, 0.874, 0.3103, 0.03094, 0.6069, 0.03094, 0.6129, 0.02769, 0.616, 0.02515, 0.616, 0.02514, 0.6126, 0.03093, 0.6009, 0.03094, 0.6069, 0.02514, 0.6126, 0.02514, 0.6066, 0.2658, 0.001611, 0.2696, 0.01031, 0.2652, 0.3006, 0.2614, 0.3015, 0.0309, 0.5832, 0.03092, 0.592, 0.02513, 0.5977, 0.02512, 0.5891, 0.03089, 0.5747, 0.0309, 0.5832, 0.02512, 0.5891, 0.02511, 0.5807, 0.03088, 0.564, 0.03089, 0.5747, 0.02511, 0.5807, 0.0251, 0.5702, 0.03086, 0.5528, 0.03088, 0.564, 0.0251, 0.5702, 0.02509, 0.5591, 0.03085, 0.5437, 0.03086, 0.5528, 0.02509, 0.5591, 0.02508, 0.5501, 0.03084, 0.5332, 0.03085, 0.5437, 0.02508, 0.5501, 0.02507, 0.5395, 0.03082, 0.5246, 0.03084, 0.5332, 0.02507, 0.5395, 0.02506, 0.5308, 0.03082, 0.5204, 0.03082, 0.5246, 0.02506, 0.5308, 0.02505, 0.5223, 0.02562, 0.5203, 0.87, 0.3084, 0.8739, 0.3084, 0.874, 0.3103, 0.87, 0.3103, 0.0, 0.0, 0.0, 0.0, 0.0, 0.0, 0.0, 0.0, 0.03094, 0.6129, 0.03095, 0.6161, 0.02769, 0.616, 0.02513, 0.5977, 0.02514, 0.6066, 0.01965, 0.6119, 0.01956, 0.6033, 0.02511, 0.5807, 0.02512, 0.5891, 0.01947, 0.595, 0.01938, 0.5867, 0.2019, 0.5613, 0.2025, 0.5618, 0.2024, 0.5633, 0.02507, 0.5395, 0.02508, 0.5501, 0.01905, 0.5568, 0.01894, 0.5462, 0.8561, 0.3836, 0.8503, 0.3836, 0.8509, 0.3312, 0.8553, 0.3312, 0.02509, 0.5591, 0.0251, 0.5702, 0.01926, 0.5765, 0.01915, 0.5655, 0.02505, 0.5223, 0.02506, 0.5308, 0.02163, 0.5344, 0.0, 0.0, 0.0, 0.0, 0.0, 0.0, 0.0, 0.0, 0.02514, 0.6066, 0.02514, 0.6126, 0.02171, 0.6159, 0.01969, 0.6159, 0.01965, 0.6119, 0.02512, 0.5891, 0.02513, 0.5977, 0.01956, 0.6033, 0.01947, 0.595, 0.02511, 0.5807, 0.01938, 0.5867, 0.01533, 0.3916, 0.02106, 0.3854, 0.768, 0.3834, 0.7642, 0.3922, 0.7619, 0.1551, 0.7638, 0.1399, 0.8304, 0.2491, 0.827, 0.2454, 0.8287, 0.09622, 0.8313, 0.09871, 0.8715, 0.3061, 0.8739, 0.3061, 0.8739, 0.3084, 0.87, 0.3084, 0.87, 0.3063, 0.204, 0.5633, 0.2025, 0.5618, 0.2035, 0.5459, 0.2074, 0.5493, 0.2064, 0.5633, 0.02514, 0.6126, 0.02515, 0.616, 0.02171, 0.6159, 0.2035, 0.5459, 0.1992, 0.542, 0.1998, 0.5312, 0.2043, 0.535, 0.2109, 0.5525, 0.2074, 0.5493, 0.2081, 0.5383, 0.2117, 0.5414, 0.2142, 0.5554, 0.2109, 0.5525, 0.2117, 0.5414, 0.215, 0.5442, 0.01956, 0.6033, 0.01965, 0.6119, 0.01572, 0.6158, 0.01559, 0.6073, 0.01965, 0.6119, 0.01969, 0.6159, 0.01572, 0.6158, 0.01926, 0.5765, 0.01938, 0.5867, 0.01533, 0.5909, 0.01518, 0.5809, 0.01891, 0.5441, 0.01894, 0.5462, 0.01805, 0.5471, 0.2074, 0.5493, 0.2035, 0.5459, 0.2043, 0.535, 0.2081, 0.5383, 0.01938, 0.5867, 0.01947, 0.595, 0.01546, 0.5991, 0.01533, 0.5909, 0.01894, 0.5462, 0.01905, 0.5568, 0.01488, 0.5615, 0.01483, 0.5585, 0.01805, 0.5471, 0.01915, 0.5655, 0.01926, 0.5765, 0.01518, 0.5809, 0.01501, 0.57, 0.01956, 0.6033, 0.01559, 0.6073, 0.01036, 0.4675, 0.01433, 0.4635, 0.01905, 0.5568, 0.01915, 0.5655, 0.01501, 0.57, 0.01488, 0.5615, 0.1964, 0.5395, 0.1992, 0.542, 0.1989, 0.5492, 0.01483, 0.5585, 0.01488, 0.5615, 0.01361, 0.5629, 0.01546, 0.5991, 0.01559, 0.6073, 0.01146, 0.6114, 0.01117, 0.6036, 0.1998, 0.5312, 0.1961, 0.5279, 0.1968, 0.5153, 0.2005, 0.5185, 0.2043, 0.535, 0.1998, 0.5312, 0.2005, 0.5185, 0.2051, 0.5223, 0.215, 0.5442, 0.2117, 0.5414, 0.2125, 0.5286, 0.2159, 0.5315, 0.1928, 0.5251, 0.1961, 0.5279, 0.1957, 0.5365, 0.01533, 0.5909, 0.01546, 0.5991, 0.01117, 0.6036, 0.01087, 0.5955, 0.01501, 0.57, 0.01518, 0.5809, 0.01051, 0.5859, 0.01011, 0.5753, 0.01488, 0.5615, 0.01501, 0.57, 0.01011, 0.5753, 0.01361, 0.5629, 0.2117, 0.5414, 0.2081, 0.5383, 0.2089, 0.5256, 0.2125, 0.5286, 0.01559, 0.6073, 0.01572, 0.6158, 0.01162, 0.6157, 0.01146, 0.6114, 0.01518, 0.5809, 0.01533, 0.5909, 0.01087, 0.5955, 0.01051, 0.5859, 0.2081, 0.5383, 0.2043, 0.535, 0.2051, 0.5223, 0.2089, 0.5256, 0.8659, 0.3104, 0.8663, 0.3103, 0.8663, 0.3107, 0.87, 0.3103, 0.874, 0.3103, 0.8741, 0.3125, 0.87, 0.3125, 0.0, 0.0, 0.0, 0.0, 0.0, 0.0, 0.0, 0.0, 0.8663, 0.3103, 0.87, 0.3103, 0.87, 0.3125, 0.8681, 0.3125, 0.8663, 0.3107, 0.9493, 0.3474, 0.9458, 0.3474, 0.9487, 0.1762, 0.9493, 0.1762, 0.0, 0.0, 0.0, 0.0, 0.0, 0.0, 0.0, 0.0, 0.0, 0.0, 0.0, 0.0, 0.0, 0.0, 0.0, 0.0, 0.9694, 0.3502, 0.9721, 0.3502, 0.9715, 0.3944, 0.971, 0.3944, 0.9686, 0.2979, 0.9721, 0.2978, 0.9721, 0.3502, 0.9694, 0.3502, 0.8186, 0.3847, 0.8128, 0.3847, 0.8134, 0.3326, 0.8179, 0.3326, 0.9607, 0.3944, 0.9572, 0.3944, 0.958, 0.342, 0.9607, 0.342, 0.8627, 0.2582, 0.8632, 0.2582, 0.8632, 0.2585, 0.8627, 0.2585, 0.8553, 0.3312, 0.8509, 0.3312, 0.8526, 0.287, 0.8535, 0.287, 0.9607, 0.342, 0.958, 0.342, 0.9596, 0.2978, 0.9601, 0.2978, 0.8179, 0.3326, 0.8134, 0.3326, 0.8152, 0.2886, 0.816, 0.2886, 0.8331, 0.3802, 0.827, 0.3802, 0.8281, 0.3198, 0.8329, 0.3198, 0.9736, 0.2942, 0.9697, 0.2941, 0.9706, 0.2341, 0.9736, 0.2341, 0.3239, 0.3531, 0.3207, 0.3531, 0.3208, 0.351, 0.3239, 0.351, 0.0, 0.0, 0.0, 0.0, 0.0, 0.0, 0.0, 0.0, 0.0, 0.0, 0.0, 0.0, 0.0, 0.0, 0.0, 0.0, 0.0, 0.0, 0.0, 0.0, 0.0, 0.0, 0.0, 0.0, 0.0, 0.0, 0.0, 0.0, 0.0, 0.0, 0.0, 0.0, 0.0, 0.0, 0.0, 0.0, 0.0, 0.0, 0.0, 0.0, 0.0, 0.0, 0.0, 0.0, 0.0, 0.0, 0.0, 0.0, 0.0, 0.0, 0.0, 0.0, 0.0, 0.0, 0.0, 0.0, 0.0, 0.0, 0.0, 0.0, 0.0, 0.0, 0.0, 0.0, 0.0, 0.0, 0.0, 0.0, 0.0, 0.0, 0.0, 0.0, 0.9741, 0.05953, 0.9712, 0.05956, 0.9744, 0.001616, 0.975, 0.001611, 0.9583, 0.06165, 0.9631, 0.06166, 0.9633, 0.1194, 0.9623, 0.1194, 0.975, 0.1199, 0.9713, 0.1199, 0.9712, 0.05956, 0.9741, 0.05953, 0.9939, 0.1762, 0.9961, 0.1763, 0.9953, 0.2366, 0.9936, 0.2366, 0.9863, 0.12, 0.9829, 0.12, 0.9834, 0.05963, 0.9861, 0.05963, 0.9823, 0.1762, 0.9857, 0.1762, 0.9857, 0.2366, 0.983, 0.2366, 0.9744, 0.2942, 0.9736, 0.2942, 0.9736, 0.2341, 0.9742, 0.2341, 0.9572, 0.1762, 0.9618, 0.1762, 0.9617, 0.2367, 0.958, 0.2366, 0.9571, 0.001611, 0.9633, 0.001626, 0.9631, 0.06166, 0.9583, 0.06165, 0.3318, 0.351, 0.3323, 0.351, 0.3323, 0.3514, 0.3318, 0.3514, 0.863, 0.251, 0.8634, 0.251, 0.8634, 0.2514, 0.8627, 0.2514, 0.8627, 0.2513, 0.9736, 0.2341, 0.9706, 0.2341, 0.9735, 0.1762, 0.9742, 0.1763, 0.8329, 0.3198, 0.8281, 0.3198, 0.8321, 0.2618, 0.8331, 0.2618, 0.9936, 0.2366, 0.9953, 0.2366, 0.9961, 0.2946, 0.9957, 0.2946, 0.9861, 0.05963, 0.9834, 0.05963, 0.9848, 0.001611, 0.9853, 0.001611, 0.983, 0.2366, 0.9857, 0.2366, 0.9857, 0.2944, 0.9851, 0.2944, 0.9742, 0.2341, 0.9736, 0.2341, 0.9742, 0.1763, 0.9744, 0.1762, 0.958, 0.2366, 0.9617, 0.2367, 0.9618, 0.2946, 0.961, 0.2946, 0.8334, 0.1024, 0.8313, 0.09871, 0.8314, 0.002542, 0.8322, 0.003926, 0.8334, 0.2586, 0.8304, 0.2491, 0.8313, 0.09871, 0.8334, 0.1024, 0.892, 0.2452, 0.8882, 0.2538, 0.8875, 0.09843, 0.8903, 0.09617, 0.02507, 0.5395, 0.01894, 0.5462, 0.01649, 0.3895, 0.02096, 0.385, 0.9024, 0.001611, 0.9033, 0.003682, 0.9005, 0.1596, 0.8999, 0.1591, 0.9032, 0.2603, 0.9021, 0.2595, 0.9023, 0.2578, 0.9026, 0.258, 0.9033, 0.2594, 0.02096, 0.385, 0.01649, 0.3895, 0.01603, 0.2911, 0.0177, 0.2894, 0.8999, 0.1591, 0.9005, 0.1596, 0.9026, 0.258, 0.9023, 0.2578, 0.8903, 0.09617, 0.8875, 0.09843, 0.8909, 0.002457, 0.892, 0.001611, 0.8313, 0.09871, 0.8287, 0.09622, 0.8305, 0.001611, 0.8314, 0.002542, 0.6613, 0.2382, 0.6642, 0.2318, 0.6682, 0.4286, 0.6671, 0.4311, 0.05607, 0.5768, 0.0522, 0.5735, 0.05449, 0.3461, 0.05667, 0.3479, 0.683, 0.4286, 0.6778, 0.4174, 0.6761, 0.1935, 0.679, 0.1998, 0.79, 0.004695, 0.7936, 0.001611, 0.7936, 0.2272, 0.7916, 0.2289, 0.0569, 0.15, 0.05697, 0.1525, 0.05614, 0.1518, 0.05613, 0.1494, 0.7916, 0.2289, 0.7936, 0.2272, 0.7932, 0.4204, 0.7924, 0.4211, 0.679, 0.1998, 0.6761, 0.1935, 0.6819, 0.001611, 0.683, 0.00402, 0.05667, 0.3479, 0.05449, 0.3461, 0.05614, 0.1518, 0.05697, 0.1525, 0.595, 0.2481, 0.5914, 0.2403, 0.5957, 0.001611, 0.5967, 0.003731, 0.5796, 0.01019, 0.5835, 0.001611, 0.582, 0.2532, 0.5784, 0.2611, 0.04711, 0.5891, 0.0408, 0.5834, 0.0427, 0.3337, 0.04848, 0.3389, 0.4938, 0.007259, 0.5001, 0.001611, 0.5001, 0.253, 0.4943, 0.2581, 0.04652, 0.09103, 0.04652, 0.08888, 0.04809, 0.09028, 0.0481, 0.09245, 0.5784, 0.2611, 0.582, 0.2532, 0.5835, 0.5013, 0.5826, 0.5035, 0.4943, 0.2581, 0.5001, 0.253, 0.4983, 0.4957, 0.4967, 0.4971, 0.04848, 0.3389, 0.0427, 0.3337, 0.04652, 0.09103, 0.0481, 0.09245, 0.02458, 0.3029, 0.01878, 0.3083, 0.01532, 0.01587, 0.0163, 0.01496, 0.3952, 0.001611, 0.4011, 0.007402, 0.4011, 0.2979, 0.3952, 0.2925, 0.03093, 0.6009, 0.02514, 0.6066, 0.01878, 0.3083, 0.02458, 0.3029, 0.3128, 0.582, 0.3089, 0.5908, 0.3048, 0.291, 0.3086, 0.2919, 0.2695, 0.5959, 0.2688, 0.5961, 0.269, 0.5951, 0.2696, 0.595, 0.3952, 0.2925, 0.4011, 0.2979, 0.3993, 0.5882, 0.3983, 0.5873, 0.2614, 0.3015, 0.2652, 0.3006, 0.2696, 0.595, 0.269, 0.5951, 0.3086, 0.2919, 0.3048, 0.291, 0.3122, 0.001611, 0.3128, 0.001761, 0.5271, 0.278, 0.5226, 0.2838, 0.5275, 0.003231, 0.5287, 0.001611, 0.5103, 0.001611, 0.5147, 0.01165, 0.5125, 0.2032, 0.508, 0.1977, 0.5287, 0.4698, 0.5243, 0.4802, 0.5226, 0.2838, 0.5271, 0.278, 0.5565, 0.4765, 0.5505, 0.4702, 0.5505, 0.2782, 0.5565, 0.2846, 0.01173, 0.1046, 0.01177, 0.1062, 0.01016, 0.108, 0.01009, 0.1064, 0.5565, 0.2846, 0.5505, 0.2782, 0.5534, 0.001611, 0.5551, 0.003417, 0.02106, 0.3854, 0.01533, 0.3916, 0.01016, 0.108, 0.01177, 0.1062, 0.508, 0.1977, 0.5125, 0.2032, 0.5147, 0.4839, 0.5134, 0.4824, 0.5408, 0.2801, 0.5366, 0.2805, 0.542, 0.002731, 0.5426, 0.002661, 0.6046, 0.2127, 0.6086, 0.213, 0.611, 0.4514, 0.61, 0.4513, 0.03543, 0.5479, 0.03086, 0.5528, 0.03045, 0.3431, 0.03487, 0.3396, 0.047, 0.5481, 0.04075, 0.543, 0.03922, 0.3448, 0.04529, 0.3517, 0.5426, 0.468, 0.5382, 0.4782, 0.5366, 0.2805, 0.5408, 0.2801, 0.4625, 0.001611, 0.4669, 0.01185, 0.464, 0.2013, 0.4595, 0.2009, 0.5644, 0.006919, 0.5705, 0.001611, 0.5705, 0.1898, 0.5645, 0.1967, 0.7272, 0.4382, 0.7231, 0.4473, 0.7221, 0.2377, 0.7258, 0.2374, 0.6102, 0.4521, 0.61, 0.4513, 0.611, 0.4514, 0.6111, 0.4522, 0.5426, 0.002661, 0.542, 0.002731, 0.5416, 0.001679, 0.5422, 0.001611, 0.5645, 0.1967, 0.5705, 0.1898, 0.5686, 0.4675, 0.5677, 0.4685, 0.754, 0.2411, 0.7495, 0.2376, 0.7514, 0.001611, 0.7525, 0.002432, 0.03487, 0.3396, 0.03045, 0.3431, 0.02978, 0.1056, 0.03082, 0.1048, 0.04529, 0.3517, 0.03922, 0.3448, 0.03764, 0.07416, 0.03855, 0.07518, 0.4595, 0.2009, 0.464, 0.2013, 0.4669, 0.4728, 0.4662, 0.4727, 0.7258, 0.2374, 0.7221, 0.2377, 0.7263, 0.001698, 0.7272, 0.001611, 0.9141, 0.1005, 0.9123, 0.09625, 0.9136, 0.001611, 0.914, 0.002591, 0.8645, 0.001611, 0.8686, 0.005733, 0.8652, 0.1549, 0.8627, 0.1523, 0.1249, 0.3859, 0.1209, 0.3906, 0.1195, 0.2376, 0.122, 0.2347, 0.922, 0.007774, 0.9247, 0.001611, 0.9246, 0.1532, 0.9229, 0.1571, 0.125, 0.1386, 0.1256, 0.138, 0.1256, 0.1389, 0.1251, 0.1396, 0.8627, 0.1523, 0.8652, 0.1549, 0.8686, 0.2478, 0.868, 0.2472, 0.122, 0.2347, 0.1195, 0.2376, 0.1251, 0.1396, 0.1256, 0.1389, 0.9229, 0.1571, 0.9246, 0.1532, 0.9247, 0.2491, 0.9243, 0.25, 0.04874, 0.3836, 0.04269, 0.3768, 0.04552, 0.2434, 0.04689, 0.2449, 0.8176, 0.006674, 0.8191, 0.001611, 0.8191, 0.142, 0.8173, 0.1411, 0.04695, 0.5295, 0.04073, 0.5242, 0.04269, 0.3768, 0.04874, 0.3836, 0.8796, 0.2835, 0.8779, 0.2875, 0.8765, 0.1408, 0.878, 0.1434, 0.8532, 0.001611, 0.8548, 0.005332, 0.8519, 0.1475, 0.8503, 0.1499, 0.8162, 0.2833, 0.8163, 0.2838, 0.8149, 0.2854, 0.8148, 0.2849, 0.8158, 0.2831, 0.8503, 0.1499, 0.8519, 0.1475, 0.8548, 0.2833, 0.8544, 0.2838, 0.878, 0.1434, 0.8765, 0.1408, 0.8793, 0.001611, 0.8796, 0.002183, 0.8173, 0.1411, 0.8191, 0.142, 0.8162, 0.2833, 0.8158, 0.2831, 0.8129, 0.149, 0.8173, 0.1411, 0.8158, 0.2831, 0.8148, 0.2849, 0.8627, 0.2546, 0.8632, 0.2546, 0.8632, 0.255, 0.8627, 0.255, 0.9379, 0.173, 0.9326, 0.173, 0.9357, 0.001611, 0.9365, 0.001611, 0.9458, 0.001623, 0.9492, 0.001611, 0.9492, 0.1729, 0.9487, 0.1729, 0.9379, 0.3466, 0.9326, 0.3466, 0.9335, 0.1762, 0.9344, 0.1762, 0.3825, 0.3344, 0.3783, 0.3426, 0.3861, 0.003868, 0.3873, 0.001611, 0.3873, 0.4758, 0.3831, 0.4839, 0.3783, 0.3426, 0.3825, 0.3344, 0.6369, 0.001611, 0.6411, 0.00575, 0.6398, 0.1472, 0.6357, 0.1431, 0.4134, 0.001611, 0.4175, 0.009595, 0.4131, 0.1507, 0.409, 0.1427, 0.005674, 0.1251, 0.005699, 0.1274, 0.004601, 0.1285, 0.004566, 0.1263, 0.6357, 0.1431, 0.6398, 0.1472, 0.6411, 0.4804, 0.6399, 0.4793, 0.409, 0.1427, 0.4131, 0.1507, 0.4175, 0.4863, 0.4163, 0.484, 0.01433, 0.4635, 0.01036, 0.4675, 0.004601, 0.1285, 0.005699, 0.1274, 0.3515, 0.2548, 0.3468, 0.2647, 0.353, 0.005068, 0.3546, 0.001611, 0.3657, 0.001611, 0.3704, 0.01105, 0.3672, 0.2727, 0.3625, 0.2632, 0.3546, 0.5162, 0.35, 0.526, 0.3468, 0.2647, 0.3515, 0.2548, 0.6534, 0.5147, 0.649, 0.5186, 0.649, 0.2567, 0.6534, 0.2528, 0.06345, 0.08895, 0.06343, 0.08557, 0.06496, 0.08695, 0.06506, 0.09046, 0.6534, 0.2528, 0.649, 0.2567, 0.6503, 0.002992, 0.6519, 0.001611, 0.06195, 0.3484, 0.05737, 0.3441, 0.06345, 0.08895, 0.06506, 0.09046, 0.3625, 0.2632, 0.3672, 0.2727, 0.3704, 0.5236, 0.3687, 0.5203, 0.4426, 0.2214, 0.4394, 0.2275, 0.451, 0.00277, 0.4516, 0.001611, 0.7079, 0.007705, 0.7142, 0.001611, 0.7123, 0.1525, 0.7061, 0.1586, 0.4828, 0.001611, 0.4859, 0.007665, 0.4779, 0.1583, 0.4748, 0.1523, 0.04717, 0.6141, 0.04082, 0.6079, 0.03736, 0.4591, 0.04371, 0.4652, 0.04136, 0.2407, 0.04136, 0.2395, 0.04256, 0.2407, 0.04256, 0.2418, 0.7061, 0.1586, 0.7123, 0.1525, 0.7142, 0.3727, 0.713, 0.3739, 0.4748, 0.1523, 0.4779, 0.1583, 0.4859, 0.3733, 0.4853, 0.3721, 0.04371, 0.4652, 0.03736, 0.4591, 0.04136, 0.2407, 0.04256, 0.2418, 0.226, 0.3477, 0.2289, 0.3544, 0.2361, 0.5663, 0.2354, 0.5647, 0.2535, 0.5601, 0.2486, 0.5713, 0.244, 0.2229, 0.2469, 0.2162, 0.4254, 0.007, 0.4315, 0.001611, 0.4315, 0.346, 0.4278, 0.3492, 0.2312, 0.001611, 0.2361, 0.0127, 0.2289, 0.3544, 0.226, 0.3477, 0.03624, 0.002379, 0.03625, 0.004004, 0.03534, 0.00323, 0.03534, 0.001611, 0.04215, 0.2228, 0.03836, 0.2196, 0.03534, 0.00323, 0.03625, 0.004004, 0.2469, 0.2162, 0.244, 0.2229, 0.2528, 0.003213, 0.2535, 0.001611, 0.4278, 0.3492, 0.4315, 0.346, 0.4291, 0.5607, 0.4282, 0.5615, 0.01819, 0.3233, 0.01428, 0.3287, 0.003977, 0.1775, 0.005305, 0.1757, 0.6946, 0.001611, 0.6982, 0.01018, 0.6926, 0.2544, 0.6909, 0.2395, 0.02509, 0.5591, 0.01915, 0.5655, 0.01428, 0.3287, 0.01819, 0.3233, 0.6278, 0.3902, 0.6215, 0.3835, 0.619, 0.1397, 0.6232, 0.1455, 0.005297, 0.1705, 0.005305, 0.1757, 0.003977, 0.1775, 0.00395, 0.1724, 0.6232, 0.1455, 0.619, 0.1397, 0.6264, 0.001611, 0.6278, 0.003573, 0.6909, 0.2395, 0.6926, 0.2544, 0.6982, 0.396, 0.6976, 0.3909, 0.7638, 0.1399, 0.7619, 0.1551, 0.7673, 0.006801, 0.768, 0.001611, 0.8015, 0.2499, 0.8049, 0.2423, 0.8039, 0.3972, 0.8033, 0.3986, 0.7369, 0.001611, 0.741, 0.01299, 0.7391, 0.2547, 0.7351, 0.2509, 0.8015, 0.009129, 0.8049, 0.001611, 0.8049, 0.2423, 0.8015, 0.2499, 0.1147, 0.398, 0.1106, 0.4028, 0.1106, 0.1538, 0.1146, 0.1578, 0.741, 0.01299, 0.7415, 0.01353, 0.7396, 0.2542, 0.7391, 0.2547, 0.1172, 0.001611, 0.1173, 0.001718, 0.1175, 0.003107, 0.1167, 0.002391, 0.1167, 0.002332, 0.7391, 0.2547, 0.7396, 0.2542, 0.7415, 0.4028, 0.7414, 0.4029, 0.1146, 0.1578, 0.1106, 0.1538, 0.1167, 0.002391, 0.1175, 0.003107, 0.8413, 0.2496, 0.8414, 0.25, 0.8424, 0.4008, 0.8424, 0.4007, 0.7351, 0.2509, 0.7391, 0.2547, 0.7414, 0.4029, 0.7407, 0.4022, 0.2775, 0.07554, 0.2813, 0.08826, 0.2969, 0.3516, 0.2961, 0.349, 0.03534, 0.6086, 0.03094, 0.6129, 0.03389, 0.5408, 0.03832, 0.5386, 0.7821, 0.3467, 0.7777, 0.3424, 0.7759, 0.2637, 0.7803, 0.2659, 0.3389, 0.3419, 0.3357, 0.3477, 0.3207, 0.2761, 0.3244, 0.2633, 0.03382, 0.2688, 0.03292, 0.2693, 0.03288, 0.2667, 0.03378, 0.2662, 0.7803, 0.2659, 0.7759, 0.2637, 0.7812, 0.001611, 0.7821, 0.002071, 0.03832, 0.5386, 0.03389, 0.5408, 0.03292, 0.2693, 0.03382, 0.2688, 0.3244, 0.2633, 0.3207, 0.2761, 0.3382, 0.004207, 0.3389, 0.001611])
me_cylinder.materials.append(mat_material)
me_cylinder.use_remesh_preserve_volume = False
me_cylinder.use_remesh_preserve_attributes = False
me_cylinder.use_mirror_vertex_groups = False
me_cylinder.update()

# ---- objects
ob_cylinder = bpy.data.objects.new('Cylinder', me_cylinder)
ob_lamp = bpy.data.objects.new('Lamp', light_lamp)
ob_camera = bpy.data.objects.new('Camera', cam_camera)

# ---- transforms, parenting, visibility, modifiers, constraints
ob_cylinder.location = (-0.1767, 1.692e-07, -1.259)
ob_cylinder.scale = (1.799, 1.799, 0.08794)
ob_cylinder.lineart.crease_threshold = 0.0
_m = ob_cylinder.modifiers.new('Mirror', 'MIRROR')
_m.use_clip = True
ob_lamp.location = (4.076, 1.005, 5.904)
ob_lamp.rotation_euler = (0.6503, 0.05522, 1.866)
ob_lamp.lock_rotations_4d = False
ob_lamp.empty_display_type = 'ARROWS'
ob_lamp.color = (0.0, 0.0, 0.0, 0.0)
ob_lamp.lineart.crease_threshold = 0.0
ob_camera.location = (7.481, -6.508, 5.344)
ob_camera.rotation_euler = (1.109, 0.0, 0.8149)
ob_camera.lock_rotations_4d = False
ob_camera.empty_display_type = 'ARROWS'
ob_camera.color = (0.0, 0.0, 0.0, 0.0)
ob_camera.display_type = 'WIRE'
ob_camera.lineart.crease_threshold = 0.0

# ---- collection membership
col_collection_1.objects.link(ob_cylinder)
col_collection_1.objects.link(ob_lamp)
col_collection_1.objects.link(ob_camera)

# ---- scene / render settings (as saved in the file)
scene.camera = ob_camera
scene.frame_start = 1; scene.frame_end = 250; scene.frame_set(1)
scene.render.engine = 'BLENDER_EEVEE_NEXT'
scene.render.resolution_percentage = 50
scene.render.dither_intensity = 0.0
scene.cycles.use_denoising = False
scene.cycles.samples = 128
scene.cycles.sampling_pattern = 'TABULATED_SOBOL'
scene.cycles.use_adaptive_sampling = False
scene.cycles.use_light_tree = False
scene.cycles.blur_glossy = 0.0
scene.cycles.sample_clamp_indirect = 0.0
scene.view_settings.view_transform = 'Standard'
bpy.context.view_layer.update()
